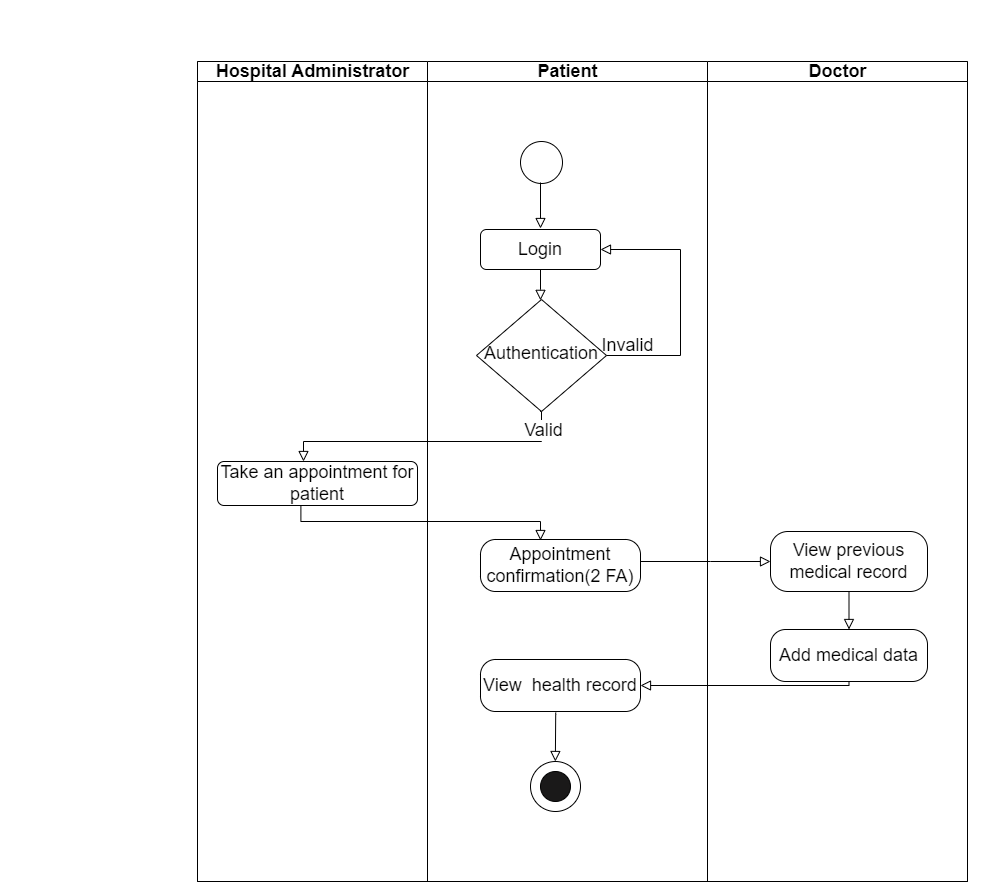

The diagram above was exported from draw.io. Its source (the exported page's mxGraphModel, read from the mxfile embedded in the PNG):
<mxGraphModel dx="1877" dy="1726" grid="1" gridSize="10" guides="1" tooltips="1" connect="1" arrows="1" fold="1" page="1" pageScale="1" pageWidth="827" pageHeight="1169" math="0" shadow="0">
  <root>
    <mxCell id="0" />
    <mxCell id="1" parent="0" />
    <mxCell id="v1PTnrLZ6ptCvX6hvXif-1" value="&lt;br&gt;&lt;br&gt;&lt;br&gt;&lt;br&gt;&lt;br&gt;&lt;br&gt;" style="rounded=0;html=1;jettySize=auto;orthogonalLoop=1;fontSize=11;endArrow=block;endFill=0;endSize=8;strokeWidth=1;shadow=0;labelBackgroundColor=none;edgeStyle=orthogonalEdgeStyle;" parent="1" source="v1PTnrLZ6ptCvX6hvXif-2" target="v1PTnrLZ6ptCvX6hvXif-4" edge="1">
      <mxGeometry relative="1" as="geometry">
        <Array as="points">
          <mxPoint x="220" y="228" />
          <mxPoint x="220" y="228" />
        </Array>
      </mxGeometry>
    </mxCell>
    <mxCell id="v1PTnrLZ6ptCvX6hvXif-2" value="&lt;font style=&quot;font-size: 18px;&quot;&gt;Login&lt;/font&gt;" style="rounded=1;whiteSpace=wrap;html=1;fontSize=12;glass=0;strokeWidth=1;shadow=0;" parent="1" vertex="1">
      <mxGeometry x="160" y="168" width="120" height="40" as="geometry" />
    </mxCell>
    <mxCell id="vfynAG68b4pdoYSu0yLQ-1" style="edgeStyle=orthogonalEdgeStyle;rounded=0;orthogonalLoop=1;jettySize=auto;html=1;exitX=0.5;exitY=1;exitDx=0;exitDy=0;" parent="1" source="v1PTnrLZ6ptCvX6hvXif-4" edge="1">
      <mxGeometry relative="1" as="geometry">
        <mxPoint x="220" y="338" as="targetPoint" />
      </mxGeometry>
    </mxCell>
    <mxCell id="v1PTnrLZ6ptCvX6hvXif-7" value="&lt;font style=&quot;font-size: 18px;&quot;&gt;Appointment confirmation(2 FA)&lt;/font&gt;" style="rounded=1;whiteSpace=wrap;html=1;fontSize=12;glass=0;strokeWidth=1;shadow=0;arcSize=29;" parent="1" vertex="1">
      <mxGeometry x="160" y="478" width="160" height="52" as="geometry" />
    </mxCell>
    <mxCell id="v1PTnrLZ6ptCvX6hvXif-10" value="" style="rounded=0;html=1;jettySize=auto;orthogonalLoop=1;fontSize=11;endArrow=block;endFill=0;endSize=8;strokeWidth=1;shadow=0;labelBackgroundColor=none;edgeStyle=orthogonalEdgeStyle;exitX=0.417;exitY=0.986;exitDx=0;exitDy=0;exitPerimeter=0;" parent="1" source="v1PTnrLZ6ptCvX6hvXif-9" edge="1">
      <mxGeometry relative="1" as="geometry">
        <mxPoint x="-53" y="395" as="sourcePoint" />
        <mxPoint x="220" y="479" as="targetPoint" />
        <Array as="points">
          <mxPoint x="-20" y="460" />
          <mxPoint x="220" y="460" />
        </Array>
      </mxGeometry>
    </mxCell>
    <mxCell id="v1PTnrLZ6ptCvX6hvXif-11" value="" style="rounded=0;html=1;jettySize=auto;orthogonalLoop=1;fontSize=11;endArrow=block;endFill=0;endSize=8;strokeWidth=1;shadow=0;labelBackgroundColor=none;edgeStyle=orthogonalEdgeStyle;entryX=0;entryY=0.5;entryDx=0;entryDy=0;" parent="1" target="v1PTnrLZ6ptCvX6hvXif-12" edge="1">
      <mxGeometry relative="1" as="geometry">
        <mxPoint x="320" y="500" as="sourcePoint" />
        <mxPoint x="400" y="498" as="targetPoint" />
        <Array as="points">
          <mxPoint x="390" y="500" />
          <mxPoint x="390" y="500" />
        </Array>
      </mxGeometry>
    </mxCell>
    <mxCell id="v1PTnrLZ6ptCvX6hvXif-13" value="" style="rounded=0;html=1;jettySize=auto;orthogonalLoop=1;fontSize=11;endArrow=block;endFill=0;endSize=8;strokeWidth=1;shadow=0;labelBackgroundColor=none;edgeStyle=orthogonalEdgeStyle;exitX=0.5;exitY=1;exitDx=0;exitDy=0;entryX=1;entryY=0.5;entryDx=0;entryDy=0;" parent="1" source="v1PTnrLZ6ptCvX6hvXif-14" target="v1PTnrLZ6ptCvX6hvXif-16" edge="1">
      <mxGeometry relative="1" as="geometry">
        <mxPoint x="610" y="598" as="sourcePoint" />
        <mxPoint x="280" y="618" as="targetPoint" />
        <Array as="points">
          <mxPoint x="529" y="624" />
        </Array>
      </mxGeometry>
    </mxCell>
    <mxCell id="v1PTnrLZ6ptCvX6hvXif-16" value="&lt;font style=&quot;font-size: 18px;&quot;&gt;View&amp;nbsp; health record&lt;/font&gt;" style="rounded=1;whiteSpace=wrap;html=1;fontSize=12;glass=0;strokeWidth=1;shadow=0;arcSize=29;" parent="1" vertex="1">
      <mxGeometry x="160" y="598" width="160" height="52" as="geometry" />
    </mxCell>
    <mxCell id="y4vn1JYt6wJeztE7g4i1-10" value="" style="swimlane;childLayout=stackLayout;resizeParent=1;resizeParentMax=0;startSize=20;html=1;fillColor=#FFFFFF;swimlaneFillColor=none;gradientColor=none;" parent="1" vertex="1">
      <mxGeometry x="-122.99999999999955" y="-20" width="770" height="840" as="geometry">
        <mxRectangle x="-122.99999999999955" y="-38" width="70" height="30" as="alternateBounds" />
      </mxGeometry>
    </mxCell>
    <mxCell id="y4vn1JYt6wJeztE7g4i1-12" value="&lt;font style=&quot;font-size: 18px;&quot;&gt;Hospital Administrator&lt;/font&gt;" style="swimlane;startSize=20;html=1;" parent="y4vn1JYt6wJeztE7g4i1-10" vertex="1">
      <mxGeometry y="20" width="230" height="820" as="geometry">
        <mxRectangle y="20" width="40" height="830" as="alternateBounds" />
      </mxGeometry>
    </mxCell>
    <mxCell id="v1PTnrLZ6ptCvX6hvXif-9" value="&lt;font style=&quot;font-size: 18px;&quot;&gt;Take an appointment for patient&lt;/font&gt;" style="rounded=1;whiteSpace=wrap;html=1;fontSize=12;glass=0;strokeWidth=1;shadow=0;" parent="y4vn1JYt6wJeztE7g4i1-12" vertex="1">
      <mxGeometry x="20" y="400" width="200" height="44" as="geometry" />
    </mxCell>
    <mxCell id="y4vn1JYt6wJeztE7g4i1-11" value="&lt;font style=&quot;font-size: 18px;&quot;&gt;Patient&lt;/font&gt;" style="swimlane;startSize=20;html=1;" parent="y4vn1JYt6wJeztE7g4i1-10" vertex="1">
      <mxGeometry x="230" y="20" width="280" height="820" as="geometry" />
    </mxCell>
    <mxCell id="y4vn1JYt6wJeztE7g4i1-16" value="" style="ellipse;whiteSpace=wrap;html=1;aspect=fixed;" parent="y4vn1JYt6wJeztE7g4i1-11" vertex="1">
      <mxGeometry x="93" y="80" width="42" height="42" as="geometry" />
    </mxCell>
    <mxCell id="v1PTnrLZ6ptCvX6hvXif-4" value="&lt;font style=&quot;font-size: 18px;&quot;&gt;Authentication&lt;/font&gt;" style="rhombus;whiteSpace=wrap;html=1;shadow=0;fontFamily=Helvetica;fontSize=12;align=center;strokeWidth=1;spacing=6;spacingTop=-4;" parent="y4vn1JYt6wJeztE7g4i1-11" vertex="1">
      <mxGeometry x="48.999999999999545" y="238" width="130" height="112" as="geometry" />
    </mxCell>
    <mxCell id="v1PTnrLZ6ptCvX6hvXif-3" value="&lt;font style=&quot;font-size: 18px;&quot;&gt;Invalid&lt;/font&gt;" style="edgeStyle=orthogonalEdgeStyle;rounded=0;html=1;jettySize=auto;orthogonalLoop=1;fontSize=11;endArrow=block;endFill=0;endSize=8;strokeWidth=1;shadow=0;labelBackgroundColor=none;exitX=1;exitY=0.5;exitDx=0;exitDy=0;" parent="y4vn1JYt6wJeztE7g4i1-11" source="v1PTnrLZ6ptCvX6hvXif-4" edge="1">
      <mxGeometry x="-0.8421" y="10" relative="1" as="geometry">
        <mxPoint as="offset" />
        <mxPoint x="172.99999999999955" y="188" as="targetPoint" />
        <Array as="points">
          <mxPoint x="253" y="294" />
          <mxPoint x="253" y="188" />
        </Array>
        <mxPoint x="178.99999999999955" y="298" as="sourcePoint" />
      </mxGeometry>
    </mxCell>
    <mxCell id="vfynAG68b4pdoYSu0yLQ-10" style="edgeStyle=orthogonalEdgeStyle;rounded=0;orthogonalLoop=1;jettySize=auto;html=1;exitX=0.5;exitY=1;exitDx=0;exitDy=0;entryX=0;entryY=0;entryDx=0;entryDy=0;" parent="y4vn1JYt6wJeztE7g4i1-11" edge="1">
      <mxGeometry relative="1" as="geometry">
        <mxPoint x="122.5" y="725" as="sourcePoint" />
        <mxPoint x="113.66116523516848" y="703.6611652351685" as="targetPoint" />
      </mxGeometry>
    </mxCell>
    <mxCell id="v1PTnrLZ6ptCvX6hvXif-17" value="" style="rounded=0;html=1;jettySize=auto;orthogonalLoop=1;fontSize=11;endArrow=block;endFill=0;endSize=8;strokeWidth=1;shadow=0;labelBackgroundColor=none;edgeStyle=orthogonalEdgeStyle;exitX=0.47;exitY=1.02;exitDx=0;exitDy=0;exitPerimeter=0;" parent="y4vn1JYt6wJeztE7g4i1-11" source="v1PTnrLZ6ptCvX6hvXif-16" edge="1">
      <mxGeometry relative="1" as="geometry">
        <mxPoint x="127.83999999999955" y="661.3" as="sourcePoint" />
        <mxPoint x="127.83999999999955" y="699.9956946331521" as="targetPoint" />
        <Array as="points">
          <mxPoint x="128" y="653" />
          <mxPoint x="128" y="653" />
        </Array>
      </mxGeometry>
    </mxCell>
    <mxCell id="v1PTnrLZ6ptCvX6hvXif-18" value="" style="shape=ellipse;html=1;dashed=0;whiteSpace=wrap;aspect=fixed;perimeter=ellipsePerimeter;" parent="y4vn1JYt6wJeztE7g4i1-11" vertex="1">
      <mxGeometry x="103" y="700" width="50" height="50" as="geometry" />
    </mxCell>
    <mxCell id="vfynAG68b4pdoYSu0yLQ-13" value="" style="shape=ellipse;html=1;dashed=0;whiteSpace=wrap;aspect=fixed;perimeter=ellipsePerimeter;fillColor=#1a1919;" parent="y4vn1JYt6wJeztE7g4i1-11" vertex="1">
      <mxGeometry x="113" y="710" width="30" height="30" as="geometry" />
    </mxCell>
    <mxCell id="y4vn1JYt6wJeztE7g4i1-13" value="&lt;font style=&quot;font-size: 18px;&quot;&gt;Doctor&lt;/font&gt;" style="swimlane;startSize=20;html=1;" parent="y4vn1JYt6wJeztE7g4i1-10" vertex="1">
      <mxGeometry x="510" y="20" width="260" height="820" as="geometry" />
    </mxCell>
    <mxCell id="v1PTnrLZ6ptCvX6hvXif-12" value="&lt;font style=&quot;font-size: 18px;&quot;&gt;View previous medical record&lt;/font&gt;" style="rounded=1;whiteSpace=wrap;html=1;fontSize=12;glass=0;strokeWidth=1;shadow=0;arcSize=29;" parent="y4vn1JYt6wJeztE7g4i1-13" vertex="1">
      <mxGeometry x="63" y="470" width="157" height="60" as="geometry" />
    </mxCell>
    <mxCell id="v1PTnrLZ6ptCvX6hvXif-14" value="&lt;font style=&quot;font-size: 18px;&quot;&gt;Add medical data&lt;/font&gt;" style="rounded=1;whiteSpace=wrap;html=1;fontSize=12;glass=0;strokeWidth=1;shadow=0;arcSize=29;" parent="y4vn1JYt6wJeztE7g4i1-13" vertex="1">
      <mxGeometry x="63" y="568" width="157" height="52" as="geometry" />
    </mxCell>
    <mxCell id="v1PTnrLZ6ptCvX6hvXif-15" value="" style="rounded=0;html=1;jettySize=auto;orthogonalLoop=1;fontSize=11;endArrow=block;endFill=0;endSize=8;strokeWidth=1;shadow=0;labelBackgroundColor=none;edgeStyle=orthogonalEdgeStyle;exitX=0.5;exitY=1;exitDx=0;exitDy=0;entryX=0.5;entryY=0;entryDx=0;entryDy=0;" parent="y4vn1JYt6wJeztE7g4i1-13" source="v1PTnrLZ6ptCvX6hvXif-12" target="v1PTnrLZ6ptCvX6hvXif-14" edge="1">
      <mxGeometry relative="1" as="geometry">
        <mxPoint x="-157.00000000000045" y="178" as="sourcePoint" />
        <mxPoint x="-157.00000000000045" y="228" as="targetPoint" />
        <Array as="points" />
      </mxGeometry>
    </mxCell>
    <mxCell id="y4vn1JYt6wJeztE7g4i1-23" value="&lt;br&gt;&lt;br&gt;&lt;br&gt;&lt;br&gt;&lt;br&gt;&lt;br&gt;" style="rounded=0;html=1;jettySize=auto;orthogonalLoop=1;fontSize=11;endArrow=block;endFill=0;endSize=8;strokeWidth=1;shadow=0;labelBackgroundColor=none;edgeStyle=orthogonalEdgeStyle;exitX=0.5;exitY=1;exitDx=0;exitDy=0;" parent="y4vn1JYt6wJeztE7g4i1-10" source="v1PTnrLZ6ptCvX6hvXif-4" target="v1PTnrLZ6ptCvX6hvXif-9" edge="1">
      <mxGeometry relative="1" as="geometry">
        <Array as="points">
          <mxPoint x="344" y="400" />
          <mxPoint x="106" y="400" />
        </Array>
        <mxPoint x="342.99999999999955" y="378" as="sourcePoint" />
        <mxPoint x="132.99999999999955" y="418" as="targetPoint" />
      </mxGeometry>
    </mxCell>
    <mxCell id="y4vn1JYt6wJeztE7g4i1-25" value="&lt;font style=&quot;font-size: 18px;&quot;&gt;Valid&lt;/font&gt;" style="edgeLabel;html=1;align=center;verticalAlign=middle;resizable=0;points=[];" parent="y4vn1JYt6wJeztE7g4i1-23" vertex="1" connectable="0">
      <mxGeometry x="-0.8753" y="1" relative="1" as="geometry">
        <mxPoint as="offset" />
      </mxGeometry>
    </mxCell>
    <mxCell id="y4vn1JYt6wJeztE7g4i1-24" value="" style="edgeStyle=orthogonalEdgeStyle;rounded=0;html=1;jettySize=auto;orthogonalLoop=1;fontSize=11;endArrow=block;endFill=0;endSize=8;strokeWidth=1;shadow=0;labelBackgroundColor=none;exitX=0.5;exitY=1;exitDx=0;exitDy=0;entryX=0.5;entryY=0;entryDx=0;entryDy=0;" parent="1" edge="1">
      <mxGeometry y="10" relative="1" as="geometry">
        <mxPoint as="offset" />
        <mxPoint x="220.00000000000045" y="121" as="sourcePoint" />
        <mxPoint x="220" y="167" as="targetPoint" />
      </mxGeometry>
    </mxCell>
    <mxCell id="y4vn1JYt6wJeztE7g4i1-28" value="" style="rounded=0;whiteSpace=wrap;html=1;gradientColor=none;strokeColor=#FFFFFF;" parent="1" vertex="1">
      <mxGeometry x="-320" y="-61" width="990" height="60" as="geometry" />
    </mxCell>
  </root>
</mxGraphModel>